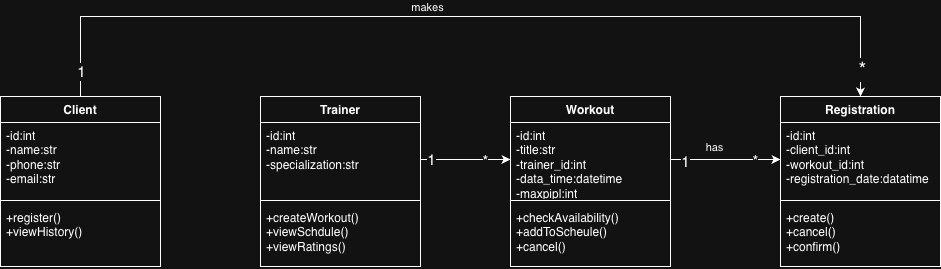

The diagram above was exported from draw.io. Its source (the exported page's mxGraphModel, read from the mxfile embedded in the PNG):
<mxGraphModel dx="946" dy="652" grid="1" gridSize="10" guides="1" tooltips="1" connect="1" arrows="1" fold="1" page="1" pageScale="1" pageWidth="1169" pageHeight="827" math="0" shadow="0">
  <root>
    <mxCell id="0" />
    <mxCell id="1" parent="0" />
    <mxCell id="LwhfpPxlwnkSqY6dBhXU-24" edge="1" parent="1" source="LwhfpPxlwnkSqY6dBhXU-1" style="edgeStyle=orthogonalEdgeStyle;rounded=0;orthogonalLoop=1;jettySize=auto;html=1;exitX=0.5;exitY=0;exitDx=0;exitDy=0;entryX=0.5;entryY=0;entryDx=0;entryDy=0;" target="LwhfpPxlwnkSqY6dBhXU-13">
      <mxGeometry relative="1" as="geometry">
        <Array as="points">
          <mxPoint x="270" y="60" />
          <mxPoint x="1050" y="60" />
        </Array>
      </mxGeometry>
    </mxCell>
    <mxCell id="LwhfpPxlwnkSqY6dBhXU-25" connectable="0" parent="LwhfpPxlwnkSqY6dBhXU-24" style="edgeLabel;html=1;align=center;verticalAlign=middle;resizable=0;points=[];" value="&lt;font style=&quot;font-size: 15px;&quot;&gt;1&lt;/font&gt;" vertex="1">
      <mxGeometry relative="1" x="-0.9436" as="geometry">
        <mxPoint y="1" as="offset" />
      </mxGeometry>
    </mxCell>
    <mxCell id="LwhfpPxlwnkSqY6dBhXU-26" connectable="0" parent="LwhfpPxlwnkSqY6dBhXU-24" style="edgeLabel;html=1;align=center;verticalAlign=middle;resizable=0;points=[];" value="&lt;font style=&quot;font-size: 20px;&quot;&gt;*&lt;/font&gt;" vertex="1">
      <mxGeometry relative="1" x="0.9404" y="1" as="geometry">
        <mxPoint as="offset" />
      </mxGeometry>
    </mxCell>
    <mxCell id="LwhfpPxlwnkSqY6dBhXU-27" connectable="0" parent="LwhfpPxlwnkSqY6dBhXU-24" style="edgeLabel;html=1;align=center;verticalAlign=middle;resizable=0;points=[];" value="makes" vertex="1">
      <mxGeometry relative="1" x="-0.0936" y="1" as="geometry">
        <mxPoint y="-9" as="offset" />
      </mxGeometry>
    </mxCell>
    <mxCell id="LwhfpPxlwnkSqY6dBhXU-1" parent="1" style="swimlane;fontStyle=1;align=center;verticalAlign=top;childLayout=stackLayout;horizontal=1;startSize=26;horizontalStack=0;resizeParent=1;resizeParentMax=0;resizeLast=0;collapsible=1;marginBottom=0;whiteSpace=wrap;html=1;" value="Client" vertex="1">
      <mxGeometry height="170" width="160" x="190" y="140" as="geometry" />
    </mxCell>
    <mxCell id="LwhfpPxlwnkSqY6dBhXU-2" parent="LwhfpPxlwnkSqY6dBhXU-1" style="text;strokeColor=none;fillColor=none;align=left;verticalAlign=top;spacingLeft=4;spacingRight=4;overflow=hidden;rotatable=0;points=[[0,0.5],[1,0.5]];portConstraint=eastwest;whiteSpace=wrap;html=1;" value="-id:int&lt;div&gt;-name:str&lt;/div&gt;&lt;div&gt;-phone:str&lt;/div&gt;&lt;div&gt;-email:str&lt;/div&gt;" vertex="1">
      <mxGeometry height="74" width="160" y="26" as="geometry" />
    </mxCell>
    <mxCell id="LwhfpPxlwnkSqY6dBhXU-3" parent="LwhfpPxlwnkSqY6dBhXU-1" style="line;strokeWidth=1;fillColor=none;align=left;verticalAlign=middle;spacingTop=-1;spacingLeft=3;spacingRight=3;rotatable=0;labelPosition=right;points=[];portConstraint=eastwest;strokeColor=inherit;" value="" vertex="1">
      <mxGeometry height="8" width="160" y="100" as="geometry" />
    </mxCell>
    <mxCell id="LwhfpPxlwnkSqY6dBhXU-4" parent="LwhfpPxlwnkSqY6dBhXU-1" style="text;strokeColor=none;fillColor=none;align=left;verticalAlign=top;spacingLeft=4;spacingRight=4;overflow=hidden;rotatable=0;points=[[0,0.5],[1,0.5]];portConstraint=eastwest;whiteSpace=wrap;html=1;" value="+register()&lt;div&gt;+viewHistory()&lt;/div&gt;" vertex="1">
      <mxGeometry height="62" width="160" y="108" as="geometry" />
    </mxCell>
    <mxCell id="LwhfpPxlwnkSqY6dBhXU-5" parent="1" style="swimlane;fontStyle=1;align=center;verticalAlign=top;childLayout=stackLayout;horizontal=1;startSize=26;horizontalStack=0;resizeParent=1;resizeParentMax=0;resizeLast=0;collapsible=1;marginBottom=0;whiteSpace=wrap;html=1;" value="Trainer" vertex="1">
      <mxGeometry height="170" width="160" x="450" y="140" as="geometry" />
    </mxCell>
    <mxCell id="LwhfpPxlwnkSqY6dBhXU-6" parent="LwhfpPxlwnkSqY6dBhXU-5" style="text;strokeColor=none;fillColor=none;align=left;verticalAlign=top;spacingLeft=4;spacingRight=4;overflow=hidden;rotatable=0;points=[[0,0.5],[1,0.5]];portConstraint=eastwest;whiteSpace=wrap;html=1;" value="-id:int&lt;div&gt;-name:str&lt;/div&gt;&lt;div&gt;-specialization:str&lt;/div&gt;" vertex="1">
      <mxGeometry height="74" width="160" y="26" as="geometry" />
    </mxCell>
    <mxCell id="LwhfpPxlwnkSqY6dBhXU-7" parent="LwhfpPxlwnkSqY6dBhXU-5" style="line;strokeWidth=1;fillColor=none;align=left;verticalAlign=middle;spacingTop=-1;spacingLeft=3;spacingRight=3;rotatable=0;labelPosition=right;points=[];portConstraint=eastwest;strokeColor=inherit;" value="" vertex="1">
      <mxGeometry height="8" width="160" y="100" as="geometry" />
    </mxCell>
    <mxCell id="LwhfpPxlwnkSqY6dBhXU-8" parent="LwhfpPxlwnkSqY6dBhXU-5" style="text;strokeColor=none;fillColor=none;align=left;verticalAlign=top;spacingLeft=4;spacingRight=4;overflow=hidden;rotatable=0;points=[[0,0.5],[1,0.5]];portConstraint=eastwest;whiteSpace=wrap;html=1;" value="+createWorkout()&lt;div&gt;+viewSchdule()&lt;/div&gt;&lt;div&gt;+viewRatings()&lt;/div&gt;" vertex="1">
      <mxGeometry height="62" width="160" y="108" as="geometry" />
    </mxCell>
    <mxCell id="LwhfpPxlwnkSqY6dBhXU-9" parent="1" style="swimlane;fontStyle=1;align=center;verticalAlign=top;childLayout=stackLayout;horizontal=1;startSize=26;horizontalStack=0;resizeParent=1;resizeParentMax=0;resizeLast=0;collapsible=1;marginBottom=0;whiteSpace=wrap;html=1;" value="Workout" vertex="1">
      <mxGeometry height="170" width="160" x="700" y="140" as="geometry" />
    </mxCell>
    <mxCell id="LwhfpPxlwnkSqY6dBhXU-10" parent="LwhfpPxlwnkSqY6dBhXU-9" style="text;strokeColor=none;fillColor=none;align=left;verticalAlign=top;spacingLeft=4;spacingRight=4;overflow=hidden;rotatable=0;points=[[0,0.5],[1,0.5]];portConstraint=eastwest;whiteSpace=wrap;html=1;" value="-id:int&lt;div&gt;-title:str&lt;/div&gt;&lt;div&gt;-trainer_id:int&lt;/div&gt;&lt;div&gt;-data_time:datetime&lt;/div&gt;&lt;div&gt;-maxpipl:int&lt;/div&gt;" vertex="1">
      <mxGeometry height="74" width="160" y="26" as="geometry" />
    </mxCell>
    <mxCell id="LwhfpPxlwnkSqY6dBhXU-11" parent="LwhfpPxlwnkSqY6dBhXU-9" style="line;strokeWidth=1;fillColor=none;align=left;verticalAlign=middle;spacingTop=-1;spacingLeft=3;spacingRight=3;rotatable=0;labelPosition=right;points=[];portConstraint=eastwest;strokeColor=inherit;" value="" vertex="1">
      <mxGeometry height="8" width="160" y="100" as="geometry" />
    </mxCell>
    <mxCell id="LwhfpPxlwnkSqY6dBhXU-12" parent="LwhfpPxlwnkSqY6dBhXU-9" style="text;strokeColor=none;fillColor=none;align=left;verticalAlign=top;spacingLeft=4;spacingRight=4;overflow=hidden;rotatable=0;points=[[0,0.5],[1,0.5]];portConstraint=eastwest;whiteSpace=wrap;html=1;" value="+checkAvailability()&lt;div&gt;+addToScheule()&lt;/div&gt;&lt;div&gt;+cancel()&lt;/div&gt;" vertex="1">
      <mxGeometry height="62" width="160" y="108" as="geometry" />
    </mxCell>
    <mxCell id="LwhfpPxlwnkSqY6dBhXU-13" parent="1" style="swimlane;fontStyle=1;align=center;verticalAlign=top;childLayout=stackLayout;horizontal=1;startSize=26;horizontalStack=0;resizeParent=1;resizeParentMax=0;resizeLast=0;collapsible=1;marginBottom=0;whiteSpace=wrap;html=1;" value="Registration" vertex="1">
      <mxGeometry height="170" width="160" x="970" y="140" as="geometry" />
    </mxCell>
    <mxCell id="LwhfpPxlwnkSqY6dBhXU-14" parent="LwhfpPxlwnkSqY6dBhXU-13" style="text;strokeColor=none;fillColor=none;align=left;verticalAlign=top;spacingLeft=4;spacingRight=4;overflow=hidden;rotatable=0;points=[[0,0.5],[1,0.5]];portConstraint=eastwest;whiteSpace=wrap;html=1;" value="&lt;div&gt;-id:int&lt;div&gt;-client_id:int&lt;div&gt;-workout_id:int&lt;/div&gt;&lt;div&gt;-registration_date:datatime&lt;br&gt;&lt;div&gt;&lt;br&gt;&lt;/div&gt;&lt;/div&gt;&lt;/div&gt;&lt;/div&gt;" vertex="1">
      <mxGeometry height="74" width="160" y="26" as="geometry" />
    </mxCell>
    <mxCell id="LwhfpPxlwnkSqY6dBhXU-15" parent="LwhfpPxlwnkSqY6dBhXU-13" style="line;strokeWidth=1;fillColor=none;align=left;verticalAlign=middle;spacingTop=-1;spacingLeft=3;spacingRight=3;rotatable=0;labelPosition=right;points=[];portConstraint=eastwest;strokeColor=inherit;" value="" vertex="1">
      <mxGeometry height="8" width="160" y="100" as="geometry" />
    </mxCell>
    <mxCell id="LwhfpPxlwnkSqY6dBhXU-16" parent="LwhfpPxlwnkSqY6dBhXU-13" style="text;strokeColor=none;fillColor=none;align=left;verticalAlign=top;spacingLeft=4;spacingRight=4;overflow=hidden;rotatable=0;points=[[0,0.5],[1,0.5]];portConstraint=eastwest;whiteSpace=wrap;html=1;" value="+create()&lt;div&gt;+cancel()&lt;/div&gt;&lt;div&gt;+confirm()&lt;/div&gt;" vertex="1">
      <mxGeometry height="62" width="160" y="108" as="geometry" />
    </mxCell>
    <mxCell id="LwhfpPxlwnkSqY6dBhXU-17" edge="1" parent="1" source="LwhfpPxlwnkSqY6dBhXU-6" style="edgeStyle=orthogonalEdgeStyle;rounded=0;orthogonalLoop=1;jettySize=auto;html=1;exitX=1;exitY=0.5;exitDx=0;exitDy=0;entryX=0;entryY=0.5;entryDx=0;entryDy=0;" target="LwhfpPxlwnkSqY6dBhXU-10">
      <mxGeometry relative="1" as="geometry" />
    </mxCell>
    <mxCell id="LwhfpPxlwnkSqY6dBhXU-18" connectable="0" parent="LwhfpPxlwnkSqY6dBhXU-17" style="edgeLabel;html=1;align=center;verticalAlign=middle;resizable=0;points=[];" value="&lt;font style=&quot;font-size: 15px;&quot;&gt;1&lt;/font&gt;" vertex="1">
      <mxGeometry relative="1" x="-0.7778" y="1" as="geometry">
        <mxPoint as="offset" />
      </mxGeometry>
    </mxCell>
    <mxCell id="LwhfpPxlwnkSqY6dBhXU-19" connectable="0" parent="LwhfpPxlwnkSqY6dBhXU-17" style="edgeLabel;html=1;align=center;verticalAlign=middle;resizable=0;points=[];" value="&lt;font style=&quot;font-size: 15px;&quot;&gt;*&lt;/font&gt;" vertex="1">
      <mxGeometry relative="1" x="0.4222" as="geometry">
        <mxPoint as="offset" />
      </mxGeometry>
    </mxCell>
    <mxCell id="LwhfpPxlwnkSqY6dBhXU-20" edge="1" parent="1" source="LwhfpPxlwnkSqY6dBhXU-10" style="edgeStyle=orthogonalEdgeStyle;rounded=0;orthogonalLoop=1;jettySize=auto;html=1;exitX=1;exitY=0.5;exitDx=0;exitDy=0;" target="LwhfpPxlwnkSqY6dBhXU-14">
      <mxGeometry relative="1" as="geometry" />
    </mxCell>
    <mxCell id="LwhfpPxlwnkSqY6dBhXU-21" connectable="0" parent="LwhfpPxlwnkSqY6dBhXU-20" style="edgeLabel;html=1;align=center;verticalAlign=middle;resizable=0;points=[];" value="&lt;font style=&quot;font-size: 15px;&quot;&gt;1&lt;/font&gt;" vertex="1">
      <mxGeometry relative="1" x="-0.7455" as="geometry">
        <mxPoint y="1" as="offset" />
      </mxGeometry>
    </mxCell>
    <mxCell id="LwhfpPxlwnkSqY6dBhXU-22" connectable="0" parent="LwhfpPxlwnkSqY6dBhXU-20" style="edgeLabel;html=1;align=center;verticalAlign=middle;resizable=0;points=[];" value="&lt;font style=&quot;font-size: 15px;&quot;&gt;*&lt;/font&gt;" vertex="1">
      <mxGeometry relative="1" x="0.5273" as="geometry">
        <mxPoint as="offset" />
      </mxGeometry>
    </mxCell>
    <mxCell id="LwhfpPxlwnkSqY6dBhXU-23" connectable="0" parent="LwhfpPxlwnkSqY6dBhXU-20" style="edgeLabel;html=1;align=center;verticalAlign=middle;resizable=0;points=[];" value="has" vertex="1">
      <mxGeometry relative="1" x="-0.2182" y="1" as="geometry">
        <mxPoint y="-12" as="offset" />
      </mxGeometry>
    </mxCell>
  </root>
</mxGraphModel>